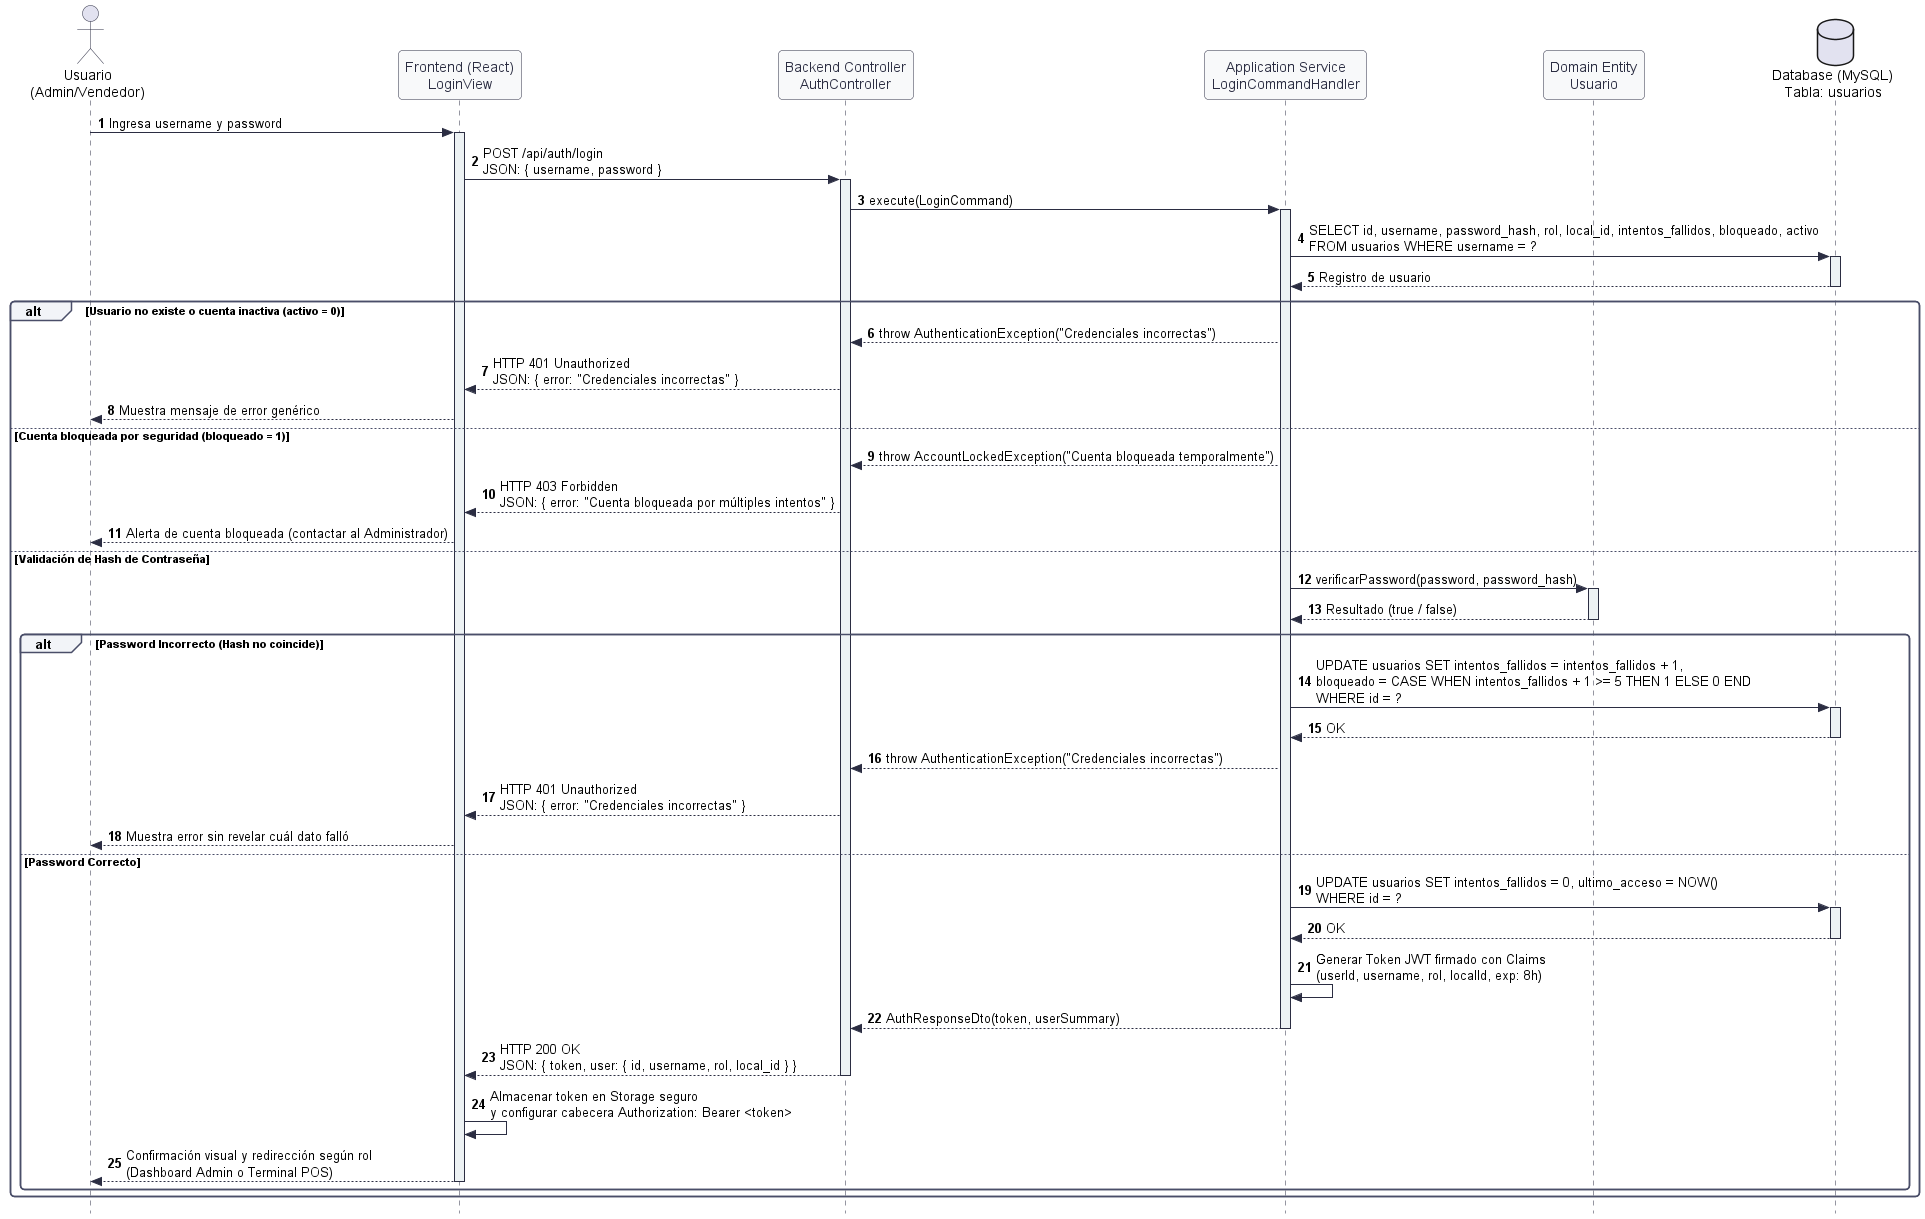

The diagram above was rendered by PlantUML. Its source (embedded in the PNG):
@startuml ds_01_autenticacion_jwt
autonumber
skinparam style strictuml
skinparam roundcorner 8
skinparam shadowing false
skinparam monochrome false

skinparam sequence {
    ArrowColor #2B2D42
    ActorBorderColor #2B2D42
    LifeLineBorderColor #2B2D42
    LifeLineBackgroundColor #EDF2F4
    ParticipantBorderColor #2B2D42
    ParticipantBackgroundColor #F8F9FA
    ParticipantFontColor #2B2D42
    GroupBorderColor #4A4E69
    GroupBackgroundColor #F2F4F8
}

actor "Usuario\n(Admin/Vendedor)" as Actor
participant "Frontend (React)\nLoginView" as UI
participant "Backend Controller\nAuthController" as Controller
participant "Application Service\nLoginCommandHandler" as Service
participant "Domain Entity\nUsuario" as Domain
database "Database (MySQL)\nTabla: usuarios" as DB

Actor -> UI : Ingresa username y password
activate UI

UI -> Controller : POST /api/auth/login\nJSON: { username, password }
activate Controller

Controller -> Service : execute(LoginCommand)
activate Service

Service -> DB : SELECT id, username, password_hash, rol, local_id, intentos_fallidos, bloqueado, activo\nFROM usuarios WHERE username = ?
activate DB
DB --> Service : Registro de usuario
deactivate DB

alt Usuario no existe o cuenta inactiva (activo = 0)
    Service --> Controller : throw AuthenticationException("Credenciales incorrectas")
    Controller --> UI : HTTP 401 Unauthorized\nJSON: { error: "Credenciales incorrectas" }
    UI --> Actor : Muestra mensaje de error genérico
else Cuenta bloqueada por seguridad (bloqueado = 1)
    Service --> Controller : throw AccountLockedException("Cuenta bloqueada temporalmente")
    Controller --> UI : HTTP 403 Forbidden\nJSON: { error: "Cuenta bloqueada por múltiples intentos" }
    UI --> Actor : Alerta de cuenta bloqueada (contactar al Administrador)
else Validación de Hash de Contraseña
    Service -> Domain : verificarPassword(password, password_hash)
    activate Domain
    Domain --> Service : Resultado (true / false)
    deactivate Domain

    alt Password Incorrecto (Hash no coincide)
        Service -> DB : UPDATE usuarios SET intentos_fallidos = intentos_fallidos + 1,\nbloqueado = CASE WHEN intentos_fallidos + 1 >= 5 THEN 1 ELSE 0 END\nWHERE id = ?
        activate DB
        DB --> Service : OK
        deactivate DB
        
        Service --> Controller : throw AuthenticationException("Credenciales incorrectas")
        Controller --> UI : HTTP 401 Unauthorized\nJSON: { error: "Credenciales incorrectas" }
        UI --> Actor : Muestra error sin revelar cuál dato falló
    else Password Correcto
        Service -> DB : UPDATE usuarios SET intentos_fallidos = 0, ultimo_acceso = NOW()\nWHERE id = ?
        activate DB
        DB --> Service : OK
        deactivate DB

        Service -> Service : Generar Token JWT firmado con Claims\n(userId, username, rol, localId, exp: 8h)
        Service --> Controller : AuthResponseDto(token, userSummary)
        deactivate Service

        Controller --> UI : HTTP 200 OK\nJSON: { token, user: { id, username, rol, local_id } }
        deactivate Controller

        UI -> UI : Almacenar token en Storage seguro\ny configurar cabecera Authorization: Bearer <token>
        UI --> Actor : Confirmación visual y redirección según rol\n(Dashboard Admin o Terminal POS)
        deactivate UI
    end
end

@enduml